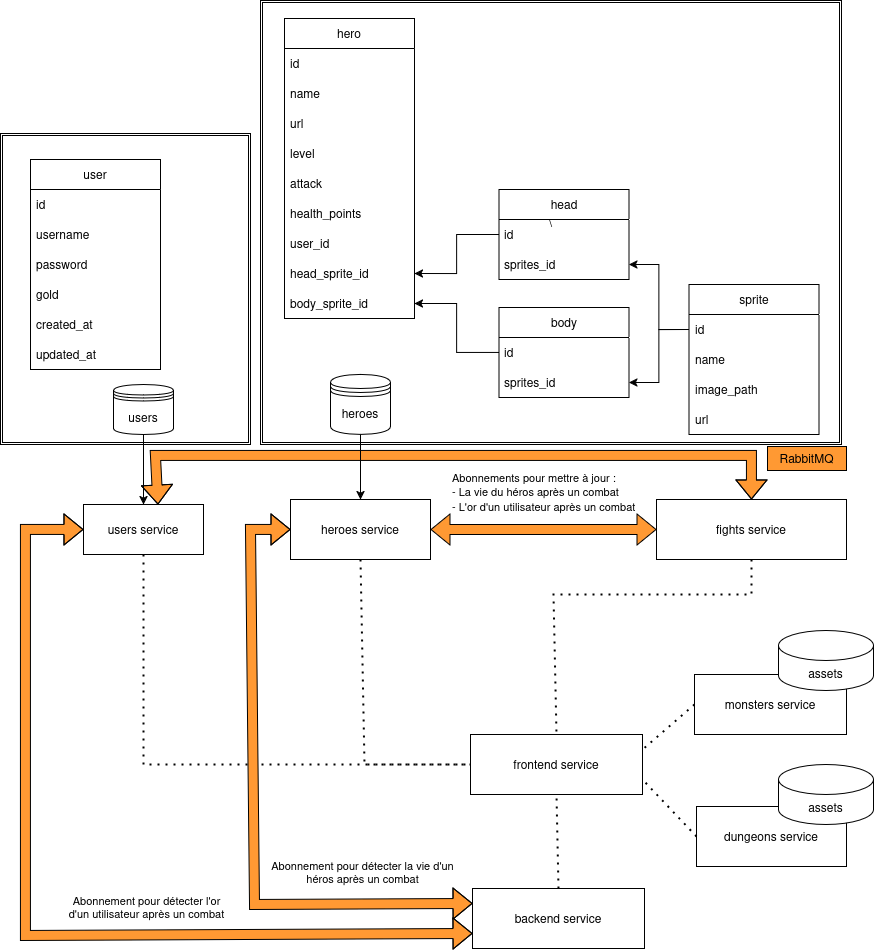

The diagram above was exported from draw.io. Its source (the exported page's mxGraphModel, read from the mxfile embedded in the PNG):
<mxGraphModel dx="1413" dy="-282" grid="0" gridSize="10" guides="1" tooltips="1" connect="1" arrows="1" fold="1" page="0" pageScale="1" pageWidth="1100" pageHeight="850" background="none" math="0" shadow="0">
  <root>
    <mxCell id="0" />
    <mxCell id="1" parent="0" />
    <mxCell id="gO9m79HuApdjHQH45e0v-5" value="" style="shape=flexArrow;endArrow=classic;startArrow=classic;html=1;rounded=0;exitX=0.621;exitY=0.002;exitDx=0;exitDy=0;entryX=0.5;entryY=0;entryDx=0;entryDy=0;fillColor=#FF9933;exitPerimeter=0;" parent="1" source="TDw7MyboqMHTZwBhGWLD-92" edge="1" target="TDw7MyboqMHTZwBhGWLD-141">
      <mxGeometry width="100" height="100" relative="1" as="geometry">
        <mxPoint x="521" y="2310" as="sourcePoint" />
        <mxPoint x="943" y="2310" as="targetPoint" />
        <Array as="points">
          <mxPoint x="190" y="2261" />
          <mxPoint x="786" y="2261" />
        </Array>
      </mxGeometry>
    </mxCell>
    <mxCell id="TDw7MyboqMHTZwBhGWLD-106" value="\" style="shape=ext;double=1;rounded=0;whiteSpace=wrap;html=1;" parent="1" vertex="1">
      <mxGeometry x="295" y="1806" width="581" height="444" as="geometry" />
    </mxCell>
    <mxCell id="TDw7MyboqMHTZwBhGWLD-105" value="" style="shape=ext;double=1;rounded=0;whiteSpace=wrap;html=1;" parent="1" vertex="1">
      <mxGeometry x="35" y="1939" width="250" height="311" as="geometry" />
    </mxCell>
    <mxCell id="TDw7MyboqMHTZwBhGWLD-90" style="edgeStyle=orthogonalEdgeStyle;rounded=0;orthogonalLoop=1;jettySize=auto;html=1;exitX=0.5;exitY=1;exitDx=0;exitDy=0;entryX=0.5;entryY=0;entryDx=0;entryDy=0;" parent="1" source="TDw7MyboqMHTZwBhGWLD-91" target="TDw7MyboqMHTZwBhGWLD-92" edge="1">
      <mxGeometry relative="1" as="geometry" />
    </mxCell>
    <UserObject label="users service" treeRoot="1" id="TDw7MyboqMHTZwBhGWLD-92">
      <mxCell style="whiteSpace=wrap;html=1;align=center;treeFolding=1;treeMoving=1;newEdgeStyle={&quot;edgeStyle&quot;:&quot;elbowEdgeStyle&quot;,&quot;startArrow&quot;:&quot;none&quot;,&quot;endArrow&quot;:&quot;none&quot;};" parent="1" vertex="1">
        <mxGeometry x="118" y="2310" width="120" height="50" as="geometry" />
      </mxCell>
    </UserObject>
    <mxCell id="TDw7MyboqMHTZwBhGWLD-93" style="edgeStyle=orthogonalEdgeStyle;rounded=0;orthogonalLoop=1;jettySize=auto;html=1;exitX=0.5;exitY=1;exitDx=0;exitDy=0;entryX=0.5;entryY=0;entryDx=0;entryDy=0;" parent="1" source="TDw7MyboqMHTZwBhGWLD-94" target="TDw7MyboqMHTZwBhGWLD-95" edge="1">
      <mxGeometry relative="1" as="geometry" />
    </mxCell>
    <mxCell id="TDw7MyboqMHTZwBhGWLD-94" value="heroes" style="shape=datastore;whiteSpace=wrap;html=1;" parent="1" vertex="1">
      <mxGeometry x="365" y="2180" width="60" height="60" as="geometry" />
    </mxCell>
    <UserObject label="heroes service" treeRoot="1" id="TDw7MyboqMHTZwBhGWLD-95">
      <mxCell style="whiteSpace=wrap;html=1;align=center;treeFolding=1;treeMoving=1;newEdgeStyle={&quot;edgeStyle&quot;:&quot;elbowEdgeStyle&quot;,&quot;startArrow&quot;:&quot;none&quot;,&quot;endArrow&quot;:&quot;none&quot;};" parent="1" vertex="1">
        <mxGeometry x="325" y="2305" width="140" height="60" as="geometry" />
      </mxCell>
    </UserObject>
    <mxCell id="TDw7MyboqMHTZwBhGWLD-96" value="dungeons service" style="rounded=0;whiteSpace=wrap;html=1;" parent="1" vertex="1">
      <mxGeometry x="731" y="2612" width="150" height="60" as="geometry" />
    </mxCell>
    <mxCell id="TDw7MyboqMHTZwBhGWLD-99" value="monsters service" style="rounded=0;whiteSpace=wrap;html=1;" parent="1" vertex="1">
      <mxGeometry x="729" y="2480" width="152" height="60" as="geometry" />
    </mxCell>
    <mxCell id="TDw7MyboqMHTZwBhGWLD-100" value="user" style="swimlane;fontStyle=0;childLayout=stackLayout;horizontal=1;startSize=30;horizontalStack=0;resizeParent=1;resizeParentMax=0;resizeLast=0;collapsible=1;marginBottom=0;whiteSpace=wrap;html=1;" parent="1" vertex="1">
      <mxGeometry x="65" y="1965" width="130" height="210" as="geometry" />
    </mxCell>
    <mxCell id="TDw7MyboqMHTZwBhGWLD-101" value="id" style="text;strokeColor=none;fillColor=none;align=left;verticalAlign=middle;spacingLeft=4;spacingRight=4;overflow=hidden;points=[[0,0.5],[1,0.5]];portConstraint=eastwest;rotatable=0;whiteSpace=wrap;html=1;" parent="TDw7MyboqMHTZwBhGWLD-100" vertex="1">
      <mxGeometry y="30" width="130" height="30" as="geometry" />
    </mxCell>
    <mxCell id="TDw7MyboqMHTZwBhGWLD-103" value="u&lt;span style=&quot;background-color: initial;&quot;&gt;sername&lt;/span&gt;" style="text;strokeColor=none;fillColor=none;align=left;verticalAlign=middle;spacingLeft=4;spacingRight=4;overflow=hidden;points=[[0,0.5],[1,0.5]];portConstraint=eastwest;rotatable=0;whiteSpace=wrap;html=1;" parent="TDw7MyboqMHTZwBhGWLD-100" vertex="1">
      <mxGeometry y="60" width="130" height="30" as="geometry" />
    </mxCell>
    <mxCell id="TDw7MyboqMHTZwBhGWLD-102" value="p&lt;span style=&quot;background-color: initial;&quot;&gt;assword&lt;/span&gt;" style="text;strokeColor=none;fillColor=none;align=left;verticalAlign=middle;spacingLeft=4;spacingRight=4;overflow=hidden;points=[[0,0.5],[1,0.5]];portConstraint=eastwest;rotatable=0;whiteSpace=wrap;html=1;" parent="TDw7MyboqMHTZwBhGWLD-100" vertex="1">
      <mxGeometry y="90" width="130" height="30" as="geometry" />
    </mxCell>
    <mxCell id="TDw7MyboqMHTZwBhGWLD-104" value="gold" style="text;strokeColor=none;fillColor=none;align=left;verticalAlign=middle;spacingLeft=4;spacingRight=4;overflow=hidden;points=[[0,0.5],[1,0.5]];portConstraint=eastwest;rotatable=0;whiteSpace=wrap;html=1;" parent="TDw7MyboqMHTZwBhGWLD-100" vertex="1">
      <mxGeometry y="120" width="130" height="30" as="geometry" />
    </mxCell>
    <mxCell id="Ez3XYM03n0xu8bpfVvBW-9" value="created_at" style="text;strokeColor=none;fillColor=none;align=left;verticalAlign=middle;spacingLeft=4;spacingRight=4;overflow=hidden;points=[[0,0.5],[1,0.5]];portConstraint=eastwest;rotatable=0;whiteSpace=wrap;html=1;" vertex="1" parent="TDw7MyboqMHTZwBhGWLD-100">
      <mxGeometry y="150" width="130" height="30" as="geometry" />
    </mxCell>
    <mxCell id="Ez3XYM03n0xu8bpfVvBW-8" value="updated_at" style="text;strokeColor=none;fillColor=none;align=left;verticalAlign=middle;spacingLeft=4;spacingRight=4;overflow=hidden;points=[[0,0.5],[1,0.5]];portConstraint=eastwest;rotatable=0;whiteSpace=wrap;html=1;" vertex="1" parent="TDw7MyboqMHTZwBhGWLD-100">
      <mxGeometry y="180" width="130" height="30" as="geometry" />
    </mxCell>
    <mxCell id="TDw7MyboqMHTZwBhGWLD-91" value="users" style="shape=datastore;whiteSpace=wrap;html=1;" parent="1" vertex="1">
      <mxGeometry x="148" y="2190" width="60" height="50" as="geometry" />
    </mxCell>
    <mxCell id="TDw7MyboqMHTZwBhGWLD-107" value="sprite" style="swimlane;fontStyle=0;childLayout=stackLayout;horizontal=1;startSize=30;horizontalStack=0;resizeParent=1;resizeParentMax=0;resizeLast=0;collapsible=1;marginBottom=0;whiteSpace=wrap;html=1;" parent="1" vertex="1">
      <mxGeometry x="723.5" y="2090" width="130" height="150" as="geometry" />
    </mxCell>
    <mxCell id="TDw7MyboqMHTZwBhGWLD-108" value="id" style="text;strokeColor=none;fillColor=none;align=left;verticalAlign=middle;spacingLeft=4;spacingRight=4;overflow=hidden;points=[[0,0.5],[1,0.5]];portConstraint=eastwest;rotatable=0;whiteSpace=wrap;html=1;" parent="TDw7MyboqMHTZwBhGWLD-107" vertex="1">
      <mxGeometry y="30" width="130" height="30" as="geometry" />
    </mxCell>
    <mxCell id="TDw7MyboqMHTZwBhGWLD-109" value="name" style="text;strokeColor=none;fillColor=none;align=left;verticalAlign=middle;spacingLeft=4;spacingRight=4;overflow=hidden;points=[[0,0.5],[1,0.5]];portConstraint=eastwest;rotatable=0;whiteSpace=wrap;html=1;" parent="TDw7MyboqMHTZwBhGWLD-107" vertex="1">
      <mxGeometry y="60" width="130" height="30" as="geometry" />
    </mxCell>
    <mxCell id="Ez3XYM03n0xu8bpfVvBW-10" value="image_path" style="text;strokeColor=none;fillColor=none;align=left;verticalAlign=middle;spacingLeft=4;spacingRight=4;overflow=hidden;points=[[0,0.5],[1,0.5]];portConstraint=eastwest;rotatable=0;whiteSpace=wrap;html=1;" vertex="1" parent="TDw7MyboqMHTZwBhGWLD-107">
      <mxGeometry y="90" width="130" height="30" as="geometry" />
    </mxCell>
    <mxCell id="TDw7MyboqMHTZwBhGWLD-110" value="url" style="text;strokeColor=none;fillColor=none;align=left;verticalAlign=middle;spacingLeft=4;spacingRight=4;overflow=hidden;points=[[0,0.5],[1,0.5]];portConstraint=eastwest;rotatable=0;whiteSpace=wrap;html=1;" parent="TDw7MyboqMHTZwBhGWLD-107" vertex="1">
      <mxGeometry y="120" width="130" height="30" as="geometry" />
    </mxCell>
    <mxCell id="TDw7MyboqMHTZwBhGWLD-111" value="head" style="swimlane;fontStyle=0;childLayout=stackLayout;horizontal=1;startSize=30;horizontalStack=0;resizeParent=1;resizeParentMax=0;resizeLast=0;collapsible=1;marginBottom=0;whiteSpace=wrap;html=1;" parent="1" vertex="1">
      <mxGeometry x="533.5" y="1995" width="130" height="90" as="geometry" />
    </mxCell>
    <mxCell id="TDw7MyboqMHTZwBhGWLD-112" value="id" style="text;strokeColor=none;fillColor=none;align=left;verticalAlign=middle;spacingLeft=4;spacingRight=4;overflow=hidden;points=[[0,0.5],[1,0.5]];portConstraint=eastwest;rotatable=0;whiteSpace=wrap;html=1;" parent="TDw7MyboqMHTZwBhGWLD-111" vertex="1">
      <mxGeometry y="30" width="130" height="30" as="geometry" />
    </mxCell>
    <mxCell id="TDw7MyboqMHTZwBhGWLD-114" value="sprites_id" style="text;strokeColor=none;fillColor=none;align=left;verticalAlign=middle;spacingLeft=4;spacingRight=4;overflow=hidden;points=[[0,0.5],[1,0.5]];portConstraint=eastwest;rotatable=0;whiteSpace=wrap;html=1;" parent="TDw7MyboqMHTZwBhGWLD-111" vertex="1">
      <mxGeometry y="60" width="130" height="30" as="geometry" />
    </mxCell>
    <mxCell id="TDw7MyboqMHTZwBhGWLD-115" style="edgeStyle=orthogonalEdgeStyle;rounded=0;orthogonalLoop=1;jettySize=auto;html=1;exitX=0;exitY=0.5;exitDx=0;exitDy=0;" parent="1" source="TDw7MyboqMHTZwBhGWLD-116" target="TDw7MyboqMHTZwBhGWLD-130" edge="1">
      <mxGeometry relative="1" as="geometry" />
    </mxCell>
    <mxCell id="TDw7MyboqMHTZwBhGWLD-116" value="body" style="swimlane;fontStyle=0;childLayout=stackLayout;horizontal=1;startSize=30;horizontalStack=0;resizeParent=1;resizeParentMax=0;resizeLast=0;collapsible=1;marginBottom=0;whiteSpace=wrap;html=1;" parent="1" vertex="1">
      <mxGeometry x="533.5" y="2113" width="130" height="90" as="geometry" />
    </mxCell>
    <mxCell id="TDw7MyboqMHTZwBhGWLD-117" value="id" style="text;strokeColor=none;fillColor=none;align=left;verticalAlign=middle;spacingLeft=4;spacingRight=4;overflow=hidden;points=[[0,0.5],[1,0.5]];portConstraint=eastwest;rotatable=0;whiteSpace=wrap;html=1;" parent="TDw7MyboqMHTZwBhGWLD-116" vertex="1">
      <mxGeometry y="30" width="130" height="30" as="geometry" />
    </mxCell>
    <mxCell id="TDw7MyboqMHTZwBhGWLD-119" value="sprites_id" style="text;strokeColor=none;fillColor=none;align=left;verticalAlign=middle;spacingLeft=4;spacingRight=4;overflow=hidden;points=[[0,0.5],[1,0.5]];portConstraint=eastwest;rotatable=0;whiteSpace=wrap;html=1;" parent="TDw7MyboqMHTZwBhGWLD-116" vertex="1">
      <mxGeometry y="60" width="130" height="30" as="geometry" />
    </mxCell>
    <mxCell id="TDw7MyboqMHTZwBhGWLD-120" value="hero" style="swimlane;fontStyle=0;childLayout=stackLayout;horizontal=1;startSize=30;horizontalStack=0;resizeParent=1;resizeParentMax=0;resizeLast=0;collapsible=1;marginBottom=0;whiteSpace=wrap;html=1;" parent="1" vertex="1">
      <mxGeometry x="319" y="1824" width="130" height="300" as="geometry" />
    </mxCell>
    <mxCell id="TDw7MyboqMHTZwBhGWLD-121" value="id" style="text;strokeColor=none;fillColor=none;align=left;verticalAlign=middle;spacingLeft=4;spacingRight=4;overflow=hidden;points=[[0,0.5],[1,0.5]];portConstraint=eastwest;rotatable=0;whiteSpace=wrap;html=1;" parent="TDw7MyboqMHTZwBhGWLD-120" vertex="1">
      <mxGeometry y="30" width="130" height="30" as="geometry" />
    </mxCell>
    <mxCell id="TDw7MyboqMHTZwBhGWLD-122" value="name" style="text;strokeColor=none;fillColor=none;align=left;verticalAlign=middle;spacingLeft=4;spacingRight=4;overflow=hidden;points=[[0,0.5],[1,0.5]];portConstraint=eastwest;rotatable=0;whiteSpace=wrap;html=1;" parent="TDw7MyboqMHTZwBhGWLD-120" vertex="1">
      <mxGeometry y="60" width="130" height="30" as="geometry" />
    </mxCell>
    <mxCell id="TDw7MyboqMHTZwBhGWLD-123" value="url" style="text;strokeColor=none;fillColor=none;align=left;verticalAlign=middle;spacingLeft=4;spacingRight=4;overflow=hidden;points=[[0,0.5],[1,0.5]];portConstraint=eastwest;rotatable=0;whiteSpace=wrap;html=1;" parent="TDw7MyboqMHTZwBhGWLD-120" vertex="1">
      <mxGeometry y="90" width="130" height="30" as="geometry" />
    </mxCell>
    <mxCell id="TDw7MyboqMHTZwBhGWLD-124" value="level" style="text;strokeColor=none;fillColor=none;align=left;verticalAlign=middle;spacingLeft=4;spacingRight=4;overflow=hidden;points=[[0,0.5],[1,0.5]];portConstraint=eastwest;rotatable=0;whiteSpace=wrap;html=1;" parent="TDw7MyboqMHTZwBhGWLD-120" vertex="1">
      <mxGeometry y="120" width="130" height="30" as="geometry" />
    </mxCell>
    <mxCell id="TDw7MyboqMHTZwBhGWLD-125" value="attack" style="text;strokeColor=none;fillColor=none;align=left;verticalAlign=middle;spacingLeft=4;spacingRight=4;overflow=hidden;points=[[0,0.5],[1,0.5]];portConstraint=eastwest;rotatable=0;whiteSpace=wrap;html=1;" parent="TDw7MyboqMHTZwBhGWLD-120" vertex="1">
      <mxGeometry y="150" width="130" height="30" as="geometry" />
    </mxCell>
    <mxCell id="TDw7MyboqMHTZwBhGWLD-126" value="health_points" style="text;strokeColor=none;fillColor=none;align=left;verticalAlign=middle;spacingLeft=4;spacingRight=4;overflow=hidden;points=[[0,0.5],[1,0.5]];portConstraint=eastwest;rotatable=0;whiteSpace=wrap;html=1;" parent="TDw7MyboqMHTZwBhGWLD-120" vertex="1">
      <mxGeometry y="180" width="130" height="30" as="geometry" />
    </mxCell>
    <mxCell id="TDw7MyboqMHTZwBhGWLD-127" value="user_id" style="text;strokeColor=none;fillColor=none;align=left;verticalAlign=middle;spacingLeft=4;spacingRight=4;overflow=hidden;points=[[0,0.5],[1,0.5]];portConstraint=eastwest;rotatable=0;whiteSpace=wrap;html=1;" parent="TDw7MyboqMHTZwBhGWLD-120" vertex="1">
      <mxGeometry y="210" width="130" height="30" as="geometry" />
    </mxCell>
    <mxCell id="TDw7MyboqMHTZwBhGWLD-129" value="head_sprite_id" style="text;strokeColor=none;fillColor=none;align=left;verticalAlign=middle;spacingLeft=4;spacingRight=4;overflow=hidden;points=[[0,0.5],[1,0.5]];portConstraint=eastwest;rotatable=0;whiteSpace=wrap;html=1;" parent="TDw7MyboqMHTZwBhGWLD-120" vertex="1">
      <mxGeometry y="240" width="130" height="30" as="geometry" />
    </mxCell>
    <mxCell id="TDw7MyboqMHTZwBhGWLD-130" value="body_sprite_id" style="text;strokeColor=none;fillColor=none;align=left;verticalAlign=middle;spacingLeft=4;spacingRight=4;overflow=hidden;points=[[0,0.5],[1,0.5]];portConstraint=eastwest;rotatable=0;whiteSpace=wrap;html=1;" parent="TDw7MyboqMHTZwBhGWLD-120" vertex="1">
      <mxGeometry y="270" width="130" height="30" as="geometry" />
    </mxCell>
    <mxCell id="TDw7MyboqMHTZwBhGWLD-131" style="edgeStyle=orthogonalEdgeStyle;rounded=0;orthogonalLoop=1;jettySize=auto;html=1;exitX=0;exitY=0.5;exitDx=0;exitDy=0;entryX=1;entryY=0.5;entryDx=0;entryDy=0;" parent="1" source="TDw7MyboqMHTZwBhGWLD-108" target="TDw7MyboqMHTZwBhGWLD-119" edge="1">
      <mxGeometry relative="1" as="geometry" />
    </mxCell>
    <mxCell id="TDw7MyboqMHTZwBhGWLD-132" style="edgeStyle=orthogonalEdgeStyle;rounded=0;orthogonalLoop=1;jettySize=auto;html=1;exitX=0;exitY=0.5;exitDx=0;exitDy=0;entryX=1;entryY=0.5;entryDx=0;entryDy=0;" parent="1" source="TDw7MyboqMHTZwBhGWLD-112" target="TDw7MyboqMHTZwBhGWLD-129" edge="1">
      <mxGeometry relative="1" as="geometry">
        <mxPoint x="533.5" y="2098" as="sourcePoint" />
      </mxGeometry>
    </mxCell>
    <mxCell id="TDw7MyboqMHTZwBhGWLD-141" value="fights service" style="rounded=0;whiteSpace=wrap;html=1;" parent="1" vertex="1">
      <mxGeometry x="691" y="2305" width="190" height="60" as="geometry" />
    </mxCell>
    <mxCell id="jueNaECVvMzUPLXZebPY-1" value="frontend service" style="rounded=0;whiteSpace=wrap;html=1;" parent="1" vertex="1">
      <mxGeometry x="505" y="2540" width="172" height="60" as="geometry" />
    </mxCell>
    <mxCell id="jueNaECVvMzUPLXZebPY-4" value="RabbitMQ" style="rounded=0;whiteSpace=wrap;html=1;fillColor=light-dark(#FF9933,var(--ge-dark-color, #121212));" parent="1" vertex="1">
      <mxGeometry x="802" y="2252" width="79" height="24" as="geometry" />
    </mxCell>
    <mxCell id="jueNaECVvMzUPLXZebPY-13" value="&lt;span style=&quot;color: rgb(0, 0, 0); font-family: Helvetica; font-size: 11px; font-style: normal; font-variant-ligatures: normal; font-variant-caps: normal; font-weight: 400; letter-spacing: normal; text-align: center; text-indent: 0px; text-transform: none; word-spacing: 0px; -webkit-text-stroke-width: 0px; white-space: nowrap; background-color: rgb(255, 255, 255); text-decoration-thickness: initial; text-decoration-style: initial; text-decoration-color: initial; float: none; display: inline !important;&quot;&gt;Abonnements pour mettre à jour :&lt;br&gt; - La vie du héros après un combat&lt;br&gt;- L'or d'un utilisateur après un combat&lt;br&gt;&lt;/span&gt;" style="text;whiteSpace=wrap;html=1;fillColor=none;strokeColor=none;" parent="1" vertex="1">
      <mxGeometry x="485" y="2269" width="194" height="55" as="geometry" />
    </mxCell>
    <mxCell id="jueNaECVvMzUPLXZebPY-14" value="" style="endArrow=none;dashed=1;html=1;dashPattern=1 3;strokeWidth=2;rounded=0;exitX=0.5;exitY=1;exitDx=0;exitDy=0;entryX=0;entryY=0.5;entryDx=0;entryDy=0;" parent="1" source="TDw7MyboqMHTZwBhGWLD-92" target="jueNaECVvMzUPLXZebPY-1" edge="1">
      <mxGeometry width="50" height="50" relative="1" as="geometry">
        <mxPoint x="178" y="2400" as="sourcePoint" />
        <mxPoint x="575" y="2295" as="targetPoint" />
        <Array as="points">
          <mxPoint x="178" y="2570" />
        </Array>
      </mxGeometry>
    </mxCell>
    <mxCell id="jueNaECVvMzUPLXZebPY-15" value="" style="endArrow=none;dashed=1;html=1;dashPattern=1 3;strokeWidth=2;rounded=0;exitX=0.5;exitY=1;exitDx=0;exitDy=0;entryX=0;entryY=0.5;entryDx=0;entryDy=0;" parent="1" source="TDw7MyboqMHTZwBhGWLD-95" target="jueNaECVvMzUPLXZebPY-1" edge="1">
      <mxGeometry width="50" height="50" relative="1" as="geometry">
        <mxPoint x="395" y="2480" as="sourcePoint" />
        <mxPoint x="766" y="2641" as="targetPoint" />
        <Array as="points">
          <mxPoint x="399" y="2570" />
        </Array>
      </mxGeometry>
    </mxCell>
    <mxCell id="jueNaECVvMzUPLXZebPY-16" value="" style="endArrow=none;dashed=1;html=1;dashPattern=1 3;strokeWidth=2;rounded=0;exitX=0;exitY=0.5;exitDx=0;exitDy=0;entryX=1;entryY=0.75;entryDx=0;entryDy=0;" parent="1" source="TDw7MyboqMHTZwBhGWLD-96" target="jueNaECVvMzUPLXZebPY-1" edge="1">
      <mxGeometry width="50" height="50" relative="1" as="geometry">
        <mxPoint x="590" y="2410" as="sourcePoint" />
        <mxPoint x="766" y="2641" as="targetPoint" />
        <Array as="points" />
      </mxGeometry>
    </mxCell>
    <mxCell id="jueNaECVvMzUPLXZebPY-17" value="" style="endArrow=none;dashed=1;html=1;dashPattern=1 3;strokeWidth=2;rounded=0;exitX=0;exitY=0.5;exitDx=0;exitDy=0;entryX=1;entryY=0.25;entryDx=0;entryDy=0;" parent="1" source="TDw7MyboqMHTZwBhGWLD-99" edge="1" target="jueNaECVvMzUPLXZebPY-1">
      <mxGeometry width="50" height="50" relative="1" as="geometry">
        <mxPoint x="759.5" y="2410" as="sourcePoint" />
        <mxPoint x="907" y="2497" as="targetPoint" />
        <Array as="points" />
      </mxGeometry>
    </mxCell>
    <mxCell id="jueNaECVvMzUPLXZebPY-12" value="" style="shape=flexArrow;endArrow=classic;startArrow=classic;html=1;rounded=0;entryX=0;entryY=0.5;entryDx=0;entryDy=0;fillColor=#FF9933;exitX=1;exitY=0.5;exitDx=0;exitDy=0;" parent="1" source="TDw7MyboqMHTZwBhGWLD-95" target="TDw7MyboqMHTZwBhGWLD-141" edge="1">
      <mxGeometry width="100" height="100" relative="1" as="geometry">
        <mxPoint x="469" y="2340" as="sourcePoint" />
        <mxPoint x="887" y="2340" as="targetPoint" />
        <Array as="points" />
      </mxGeometry>
    </mxCell>
    <mxCell id="jueNaECVvMzUPLXZebPY-10" value="" style="shape=flexArrow;endArrow=classic;startArrow=classic;html=1;rounded=0;exitX=0;exitY=0.25;exitDx=0;exitDy=0;entryX=0;entryY=0.5;entryDx=0;entryDy=0;fillColor=#FF9933;" parent="1" source="Ez3XYM03n0xu8bpfVvBW-1" target="TDw7MyboqMHTZwBhGWLD-95" edge="1">
      <mxGeometry width="100" height="100" relative="1" as="geometry">
        <mxPoint x="499" y="2731" as="sourcePoint" />
        <mxPoint x="599" y="2631" as="targetPoint" />
        <Array as="points">
          <mxPoint x="289" y="2710" />
          <mxPoint x="285" y="2335" />
        </Array>
      </mxGeometry>
    </mxCell>
    <mxCell id="jueNaECVvMzUPLXZebPY-11" value="Abonnement pour détecter la vie d'un &lt;br&gt;héros après un combat" style="edgeLabel;html=1;align=center;verticalAlign=middle;resizable=0;points=[];fillColor=#FF9933;" parent="jueNaECVvMzUPLXZebPY-10" connectable="0" vertex="1">
      <mxGeometry x="-0.3395" y="1" relative="1" as="geometry">
        <mxPoint x="99" y="-34" as="offset" />
      </mxGeometry>
    </mxCell>
    <mxCell id="Ez3XYM03n0xu8bpfVvBW-1" value="&lt;div&gt;backend service&lt;/div&gt;" style="rounded=0;whiteSpace=wrap;html=1;" vertex="1" parent="1">
      <mxGeometry x="507" y="2694" width="172" height="60" as="geometry" />
    </mxCell>
    <mxCell id="Ez3XYM03n0xu8bpfVvBW-2" value="" style="shape=flexArrow;endArrow=classic;startArrow=classic;html=1;rounded=0;exitX=0;exitY=0.5;exitDx=0;exitDy=0;entryX=0;entryY=0.75;entryDx=0;entryDy=0;fillColor=#FF9933;" edge="1" parent="1" source="TDw7MyboqMHTZwBhGWLD-92" target="Ez3XYM03n0xu8bpfVvBW-1">
      <mxGeometry width="100" height="100" relative="1" as="geometry">
        <mxPoint x="203" y="2320" as="sourcePoint" />
        <mxPoint x="953" y="2320" as="targetPoint" />
        <Array as="points">
          <mxPoint x="60" y="2335" />
          <mxPoint x="60" y="2741" />
        </Array>
      </mxGeometry>
    </mxCell>
    <mxCell id="Ez3XYM03n0xu8bpfVvBW-3" value="Abonnement pour détecter l'or&lt;br&gt; d'un utilisateur après un combat" style="edgeLabel;html=1;align=center;verticalAlign=middle;resizable=0;points=[];fillColor=#FF9933;" connectable="0" vertex="1" parent="1">
      <mxGeometry x="180.0036024186497" y="2712.0013821616612" as="geometry" />
    </mxCell>
    <mxCell id="Ez3XYM03n0xu8bpfVvBW-4" value="" style="endArrow=none;dashed=1;html=1;dashPattern=1 3;strokeWidth=2;rounded=0;entryX=0.5;entryY=1;entryDx=0;entryDy=0;exitX=0.5;exitY=0;exitDx=0;exitDy=0;" edge="1" parent="1" source="Ez3XYM03n0xu8bpfVvBW-1" target="jueNaECVvMzUPLXZebPY-1">
      <mxGeometry width="50" height="50" relative="1" as="geometry">
        <mxPoint x="586" y="2691" as="sourcePoint" />
        <mxPoint x="766" y="2641" as="targetPoint" />
        <Array as="points" />
      </mxGeometry>
    </mxCell>
    <mxCell id="TDw7MyboqMHTZwBhGWLD-146" value="assets" style="shape=cylinder3;whiteSpace=wrap;html=1;boundedLbl=1;backgroundOutline=1;size=15;" parent="1" vertex="1">
      <mxGeometry x="813" y="2570" width="95" height="60" as="geometry" />
    </mxCell>
    <mxCell id="gO9m79HuApdjHQH45e0v-1" value="assets" style="shape=cylinder3;whiteSpace=wrap;html=1;boundedLbl=1;backgroundOutline=1;size=15;" parent="1" vertex="1">
      <mxGeometry x="813" y="2436" width="95" height="60" as="geometry" />
    </mxCell>
    <mxCell id="Ez3XYM03n0xu8bpfVvBW-7" value="" style="endArrow=none;dashed=1;html=1;dashPattern=1 3;strokeWidth=2;rounded=0;exitX=0.5;exitY=1;exitDx=0;exitDy=0;entryX=0.5;entryY=0;entryDx=0;entryDy=0;" edge="1" parent="1" source="TDw7MyboqMHTZwBhGWLD-141" target="jueNaECVvMzUPLXZebPY-1">
      <mxGeometry width="50" height="50" relative="1" as="geometry">
        <mxPoint x="739" y="2520" as="sourcePoint" />
        <mxPoint x="687" y="2565" as="targetPoint" />
        <Array as="points">
          <mxPoint x="786" y="2400" />
          <mxPoint x="588" y="2400" />
        </Array>
      </mxGeometry>
    </mxCell>
    <mxCell id="Ez3XYM03n0xu8bpfVvBW-11" style="edgeStyle=orthogonalEdgeStyle;rounded=0;orthogonalLoop=1;jettySize=auto;html=1;exitX=0;exitY=0.5;exitDx=0;exitDy=0;entryX=1;entryY=0.5;entryDx=0;entryDy=0;" edge="1" parent="1" source="TDw7MyboqMHTZwBhGWLD-108" target="TDw7MyboqMHTZwBhGWLD-114">
      <mxGeometry relative="1" as="geometry">
        <mxPoint x="739.5" y="2138" as="sourcePoint" />
        <mxPoint x="673.5" y="2256" as="targetPoint" />
      </mxGeometry>
    </mxCell>
  </root>
</mxGraphModel>